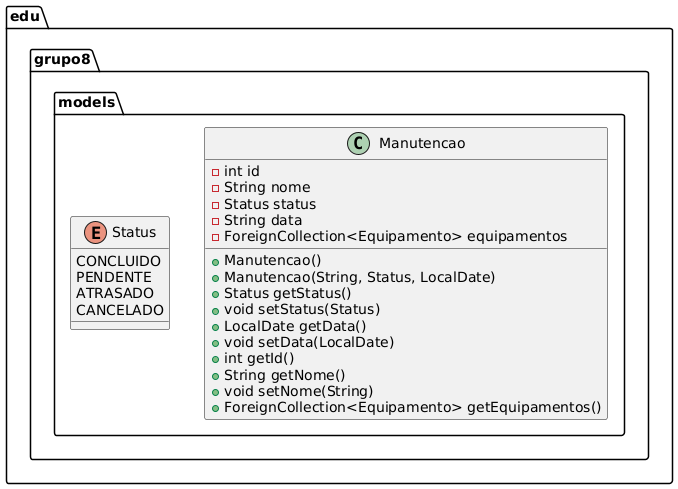

The diagram above was rendered by PlantUML. Its source (embedded in the PNG):
@startuml
package edu.grupo8.models {

    enum Status {
        CONCLUIDO
        PENDENTE
        ATRASADO
        CANCELADO
    }

    class Manutencao {
        - int id
        - String nome
        - Status status
        - String data
        - ForeignCollection<Equipamento> equipamentos
        + Manutencao()
        + Manutencao(String, Status, LocalDate)
        + Status getStatus()
        + void setStatus(Status)
        + LocalDate getData()
        + void setData(LocalDate)
        + int getId()
        + String getNome()
        + void setNome(String)
        + ForeignCollection<Equipamento> getEquipamentos()
    }
}
@enduml